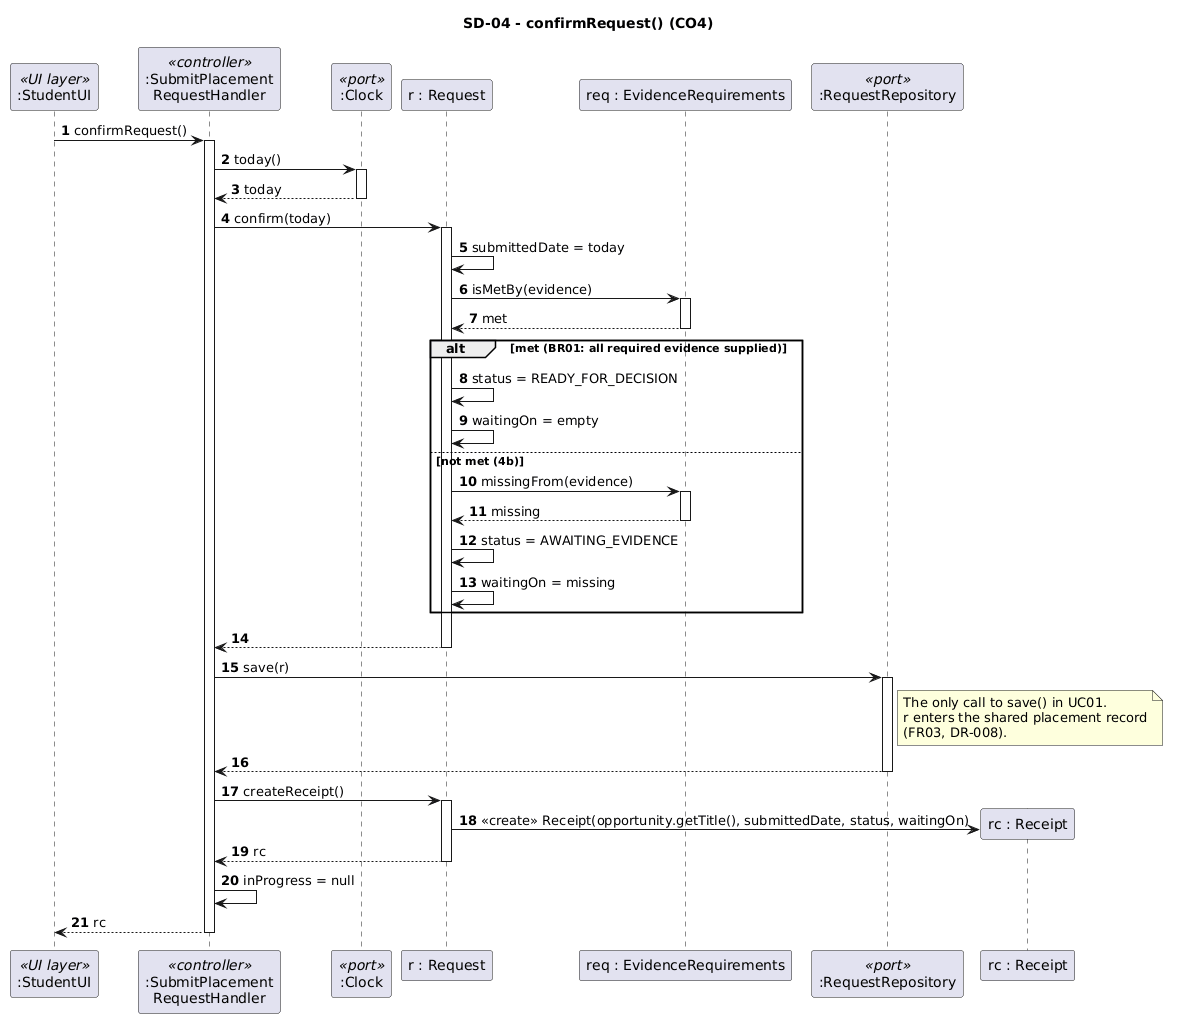

The diagram above was rendered by PlantUML. Its source (embedded in the PNG):
@startuml
' SD-04 - confirmRequest (CO4)
' Linked to: UC01 steps 5-7 and exception 4b, SSD-01 inner alt, CO4, BR01, SC01-SC04
title SD-04 - confirmRequest() (CO4)

skinparam sequenceMessageAlign left
autonumber

participant ":StudentUI" as UI <<UI layer>>
participant ":SubmitPlacement\nRequestHandler" as H <<controller>>
participant ":Clock" as C <<port>>
participant "r : Request" as R
participant "req : EvidenceRequirements" as ER
participant ":RequestRepository" as RR <<port>>

UI -> H : confirmRequest()
activate H

H -> C : today()
activate C
C --> H : today
deactivate C

H -> R : confirm(today)
activate R
R -> R : submittedDate = today
R -> ER : isMetBy(evidence)
activate ER
ER --> R : met
deactivate ER

alt met (BR01: all required evidence supplied)
  R -> R : status = READY_FOR_DECISION
  R -> R : waitingOn = empty
else not met (4b)
  R -> ER : missingFrom(evidence)
  activate ER
  ER --> R : missing
  deactivate ER
  R -> R : status = AWAITING_EVIDENCE
  R -> R : waitingOn = missing
end
R --> H
deactivate R

H -> RR : save(r)
activate RR
note right of RR
  The only call to save() in UC01.
  r enters the shared placement record
  (FR03, DR-008).
end note
RR --> H
deactivate RR

H -> R : createReceipt()
activate R
create "rc : Receipt" as RC
R -> RC : <<create>> Receipt(opportunity.getTitle(), submittedDate, status, waitingOn)
R --> H : rc
deactivate R

H -> H : inProgress = null

H --> UI : rc
deactivate H
@enduml